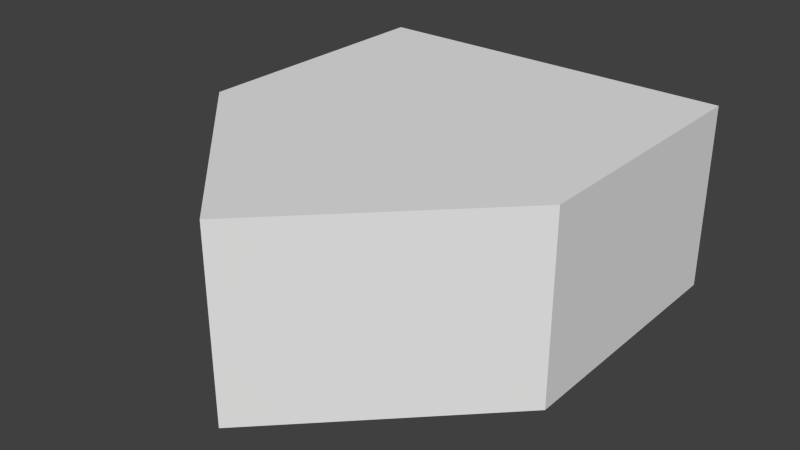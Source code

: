 # Source: marker.blend  (saved by Blender 2.76.0; exported with 4.5.12 LTS)
import bpy
from mathutils import Matrix  # noqa: F401  (used for matrix-valued properties, if any)

bpy.ops.wm.read_factory_settings(use_empty=True)
scene = bpy.context.scene
scene.name = 'Scene'

# ---- collections
col_collection_1 = bpy.data.collections.new('Collection 1'); scene.collection.children.link(col_collection_1)

# ---- world
world_world = bpy.data.worlds.new('World'); scene.world = world_world
world_world.color = (0.05088, 0.05088, 0.05088)
world_world.use_sun_shadow = False
world_world.sun_shadow_jitter_overblur = 0.0
world_world.cycles.sampling_method = 'MANUAL'
world_world.cycles.sample_map_resolution = 256

# ---- meshes
me_cube_001 = bpy.data.meshes.new('Cube.001')
me_cube_001.from_pydata([(-1.0, -0.5417, -1.0), (-1.0, -0.5417, 1.0), (-1.0, 0.875, -1.0), (-1.0, 0.875, 1.0), (1.0, -0.5417, -1.0), (1.0, -0.5417, 1.0), (1.0, 0.875, -1.0), (1.0, 0.875, 1.0), (0.0, 0.875, 1.0), (0.0, 0.875, -1.0), (0.0, -1.542, 1.0), (0.0, -1.542, -1.0)], [], [(1, 3, 2, 0), (8, 7, 6, 9), (7, 5, 4, 6), (10, 1, 0, 11), (11, 9, 6, 4), (10, 8, 3, 1), (5, 7, 8, 10), (0, 2, 9, 11), (5, 10, 11, 4), (3, 8, 9, 2)])
me_cube_001.use_remesh_preserve_volume = False
me_cube_001.use_remesh_preserve_attributes = False
me_cube_001.use_mirror_vertex_groups = False
me_cube_001.update()

# ---- objects
ob_cube = bpy.data.objects.new('Cube', me_cube_001)

# ---- transforms, parenting, visibility, modifiers, constraints
ob_cube.location = (0.02756, -0.01142, -0.006616)
ob_cube.scale = (1.0, 1.0, 0.5)
ob_cube.lineart.crease_threshold = 0.0

# ---- collection membership
col_collection_1.objects.link(ob_cube)

# ---- scene / render settings (as saved in the file)
scene.frame_start = 1; scene.frame_end = 250; scene.frame_set(1)
scene.render.engine = 'BLENDER_EEVEE_NEXT'
scene.render.resolution_percentage = 50
scene.render.dither_intensity = 0.0
scene.cycles.use_denoising = False
scene.cycles.samples = 10
scene.cycles.sampling_pattern = 'TABULATED_SOBOL'
scene.cycles.light_sampling_threshold = 0.0
scene.cycles.use_adaptive_sampling = False
scene.cycles.use_light_tree = False
scene.cycles.blur_glossy = 0.0
scene.cycles.pixel_filter_type = 'GAUSSIAN'
scene.cycles.sample_clamp_indirect = 0.0
scene.view_settings.view_transform = 'Standard'
bpy.context.view_layer.update()

# ---- added for rendering (the .blend has no active camera and no usable light): camera, sun
cam_auto = bpy.data.cameras.new('AutoCamera')
cam_auto.lens = 50.0
cam_auto.sensor_width = 36.0
cam_auto.clip_end = 1000.0
ob_auto_camera = bpy.data.objects.new('AutoCamera', cam_auto)
scene.collection.objects.link(ob_auto_camera)
ob_auto_camera.location = (3.07382, -4.00026, 2.43039)
ob_auto_camera.rotation_euler = (1.09748, -7.21219e-08, 0.694738)
scene.camera = ob_auto_camera
light_auto_sun = bpy.data.lights.new('AutoSun', 'SUN')
light_auto_sun.energy = 3.0
light_auto_sun.angle = 0.0523599
ob_auto_sun = bpy.data.objects.new('AutoSun', light_auto_sun)
scene.collection.objects.link(ob_auto_sun)
ob_auto_sun.rotation_euler = (0.872665, 0.174533, 0.523599)
bpy.context.view_layer.update()
